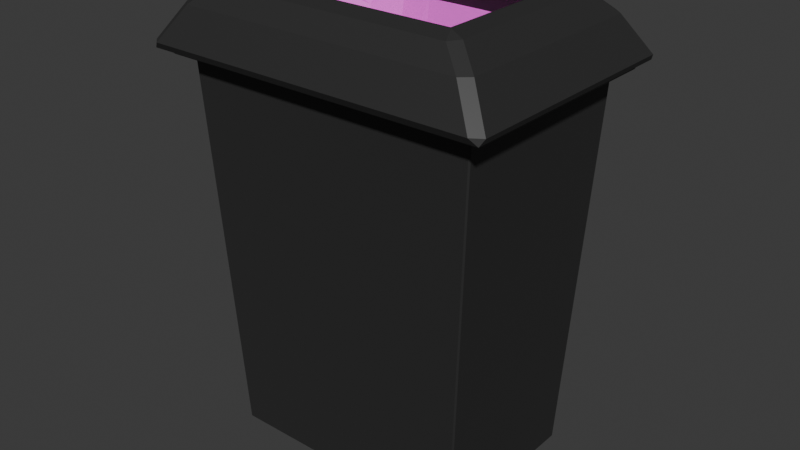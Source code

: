 # Source: trash_can.blend  (saved by Blender 4.1.24; exported with 4.5.12 LTS)
import bpy
from mathutils import Matrix  # noqa: F401  (used for matrix-valued properties, if any)

bpy.ops.wm.read_factory_settings(use_empty=True)
scene = bpy.context.scene
scene.name = 'Scene'

# ---- collections
col_collection = bpy.data.collections.new('Collection'); scene.collection.children.link(col_collection)

# ---- materials (node trees are filled in below, after node groups)
mat_material_002 = bpy.data.materials.new('Material.002')
mat_material_002.use_transparent_shadow = False
mat_material_001 = bpy.data.materials.new('Material.001')
mat_material_001.use_transparent_shadow = False

# ---- material node trees
mat_material_002.use_nodes = True; mat_material_002.node_tree.nodes.clear()
_N = mat_material_002.node_tree.nodes; _L = mat_material_002.node_tree.links
n0 = _N.new('ShaderNodeBsdfPrincipled'); n0.name = 'Principled BSDF'; n0.location = (10, 300)
n0.inputs[0].default_value = (0.02775, 0.02775, 0.02775, 1.0)
n1 = _N.new('ShaderNodeOutputMaterial'); n1.name = 'Material Output'; n1.location = (300, 300)
_L.new(n0.outputs[0], n1.inputs[0])
n1.is_active_output = True
mat_material_001.use_nodes = True; mat_material_001.node_tree.nodes.clear()
_N = mat_material_001.node_tree.nodes; _L = mat_material_001.node_tree.links
n0 = _N.new('ShaderNodeBsdfPrincipled'); n0.name = 'Principled BSDF'; n0.location = (10, 300)
n0.inputs[0].default_value = (1.0, 0.1484, 0.8901, 1.0)
n1 = _N.new('ShaderNodeOutputMaterial'); n1.name = 'Material Output'; n1.location = (300, 300)
_L.new(n0.outputs[0], n1.inputs[0])
n1.is_active_output = True

# ---- world
world_world = bpy.data.worlds.new('World'); scene.world = world_world
world_world.use_nodes = True; world_world.node_tree.nodes.clear()
_N = world_world.node_tree.nodes; _L = world_world.node_tree.links
n0 = _N.new('ShaderNodeOutputWorld'); n0.name = 'World Output'; n0.location = (300, 300)
n1 = _N.new('ShaderNodeBackground'); n1.name = 'Background'; n1.location = (10, 300)
n1.inputs[0].default_value = (0.05088, 0.05088, 0.05088, 1.0)
_L.new(n1.outputs[0], n0.inputs[0])
n0.is_active_output = True
world_world.color = (0.05088, 0.05088, 0.05088)
world_world.use_sun_shadow = False
world_world.sun_shadow_jitter_overblur = 0.0

# ---- meshes
me_plane_001 = bpy.data.meshes.new('Plane.001')
me_plane_001.from_pydata([(-0.17, -0.1133, 0.0), (0.17, -0.1133, 0.0), (-0.17, 0.1133, 0.0), (0.17, 0.1133, 0.0), (-0.1997, -0.1332, 0.5327), (0.1997, -0.1332, 0.5327), (-0.1997, 0.1332, 0.5327), (0.1997, 0.1332, 0.5327), (-0.2167, -0.1445, 0.5327), (0.2167, -0.1445, 0.5327), (-0.2167, 0.1445, 0.5327), (0.2167, 0.1445, 0.5327), (-0.2167, -0.1445, 0.5136), (0.2167, -0.1445, 0.5136), (-0.2167, 0.1445, 0.5136), (0.2167, 0.1445, 0.5136)], [], [(0, 2, 3, 1), (6, 4, 8, 10), (1, 3, 7, 5), (2, 0, 4, 6), (3, 2, 6, 7), (0, 1, 5, 4), (7, 6, 10, 11), (4, 5, 9, 8), (5, 7, 11, 9), (11, 10, 14, 15), (8, 9, 13, 12), (9, 11, 15, 13), (10, 8, 12, 14)])
_uv = me_plane_001.uv_layers.new(name='UVMap')
_uv.uv.foreach_set('vector', [0.0, 0.0, 0.0, 1.0, 1.0, 1.0, 1.0, 0.0, 0.0, 1.0, 0.0, 0.0, 0.0, 0.0, 0.0, 1.0, 1.0, 0.0, 1.0, 1.0, 1.0, 1.0, 1.0, 0.0, 0.0, 1.0, 0.0, 0.0, 0.0, 0.0, 0.0, 1.0, 1.0, 1.0, 0.0, 1.0, 0.0, 1.0, 1.0, 1.0, 0.0, 0.0, 1.0, 0.0, 1.0, 0.0, 0.0, 0.0, 1.0, 1.0, 0.0, 1.0, 0.0, 1.0, 1.0, 1.0, 0.0, 0.0, 1.0, 0.0, 1.0, 0.0, 0.0, 0.0, 1.0, 0.0, 1.0, 1.0, 1.0, 1.0, 1.0, 0.0, 1.0, 1.0, 0.0, 1.0, 0.0, 1.0, 1.0, 1.0, 0.0, 0.0, 1.0, 0.0, 1.0, 0.0, 0.0, 0.0, 1.0, 0.0, 1.0, 1.0, 1.0, 1.0, 1.0, 0.0, 0.0, 1.0, 0.0, 0.0, 0.0, 0.0, 0.0, 1.0])
me_plane_001.materials.append(mat_material_002)
me_plane_001.update()
me_plane_002 = bpy.data.meshes.new('Plane.002')
me_plane_002.from_pydata([(-0.2065, -0.1275, -0.007241), (0.2099, -0.1275, -0.006983), (-0.2065, 0.1275, -0.007241), (0.2099, 0.1275, -0.006983), (-0.2065, 0.1043, -0.007237), (-0.2068, 0.08116, -0.007007), (-0.2072, 0.05797, -0.006576), (-0.2068, 0.03478, -0.007014), (-0.2065, 0.01159, -0.007239), (-0.2065, -0.01159, -0.007239), (-0.2068, -0.03478, -0.007014), (-0.2072, -0.05797, -0.006576), (-0.2068, -0.08116, -0.007007), (-0.2065, -0.1043, -0.007237), (-0.1745, -0.1275, 0.0), (-0.1357, -0.1275, 0.0), (-0.09694, -0.1275, 0.0), (-0.05816, -0.1275, 0.0), (-0.01939, -0.1275, 0.0), (0.01939, -0.1275, 0.0), (0.05816, -0.1275, 0.0), (0.09694, -0.1275, 0.0), (0.1357, -0.1275, 0.0), (0.1745, -0.1275, 0.0), (0.2099, -0.1043, -0.006978), (0.21, -0.08116, -0.006757), (0.2102, -0.05797, -0.006342), (0.21, -0.03478, -0.006764), (0.2099, -0.01159, -0.006981), (0.2099, 0.01159, -0.006981), (0.21, 0.03478, -0.006764), (0.2102, 0.05797, -0.006342), (0.21, 0.08116, -0.006757), (0.2099, 0.1043, -0.006978), (0.1745, 0.1275, 0.0), (0.1357, 0.1275, 0.0001925), (0.09694, 0.1275, 0.00618), (0.05816, 0.1275, -0.002163), (0.01939, 0.1275, 0.0002726), (-0.01939, 0.1275, 0.0002726), (-0.05816, 0.1275, -0.002163), (-0.09781, 0.128, 0.003256), (-0.1357, 0.1275, 0.0001925), (-0.1745, 0.1275, 0.0), (-0.1745, -0.1043, 0.0), (-0.1745, -0.08116, 0.0), (-0.1745, -0.05797, 0.0), (-0.1745, -0.03478, -0.002102), (-0.1745, -0.01159, -0.005739), (-0.1745, 0.01159, -0.005739), (-0.1745, 0.03478, -0.005739), (-0.1745, 0.05797, -0.002102), (-0.1745, 0.08116, 0.0), (-0.1745, 0.1043, 0.0), (-0.1357, -0.1043, 0.0), (-0.1357, -0.08116, -0.01826), (-0.1357, -0.05797, -0.08508), (-0.1357, -0.03478, -0.1521), (-0.1357, -0.01159, -0.1795), (-0.1357, 0.01159, -0.1795), (-0.1357, 0.03478, -0.1795), (-0.1357, 0.05797, -0.1521), (-0.1357, 0.08116, -0.08508), (-0.1357, 0.1043, -0.01826), (-0.09694, -0.1043, -0.01494), (-0.09694, -0.08116, -0.1176), (-0.09694, -0.05797, -0.2633), (-0.09694, -0.03478, -0.3891), (-0.09694, -0.01159, -0.4395), (-0.09694, 0.01159, -0.4395), (-0.09694, 0.03478, -0.4395), (-0.09694, 0.05797, -0.3891), (-0.09694, 0.08116, -0.2633), (-0.09694, 0.1043, -0.1176), (-0.05816, -0.1043, -0.03595), (-0.05816, -0.08116, -0.1729), (-0.05816, -0.05797, -0.3518), (-0.05816, -0.03478, -0.4455), (-0.05816, -0.01159, -0.4413), (-0.05816, 0.01159, -0.4413), (-0.05816, 0.03478, -0.4413), (-0.05816, 0.05797, -0.4455), (-0.05816, 0.08116, -0.3518), (-0.05816, 0.1043, -0.1729), (-0.01939, -0.1043, -0.03595), (-0.01939, -0.08116, -0.1729), (-0.01939, -0.05797, -0.3518), (-0.01939, -0.03478, -0.4455), (-0.01939, -0.01159, -0.4413), (-0.01939, 0.01159, -0.4413), (-0.01939, 0.03478, -0.4413), (-0.01939, 0.05797, -0.4455), (-0.01939, 0.08116, -0.3518), (-0.01939, 0.1043, -0.1729), (0.01939, -0.1043, -0.03595), (0.01939, -0.08116, -0.1729), (0.01939, -0.05797, -0.3518), (0.01939, -0.03478, -0.4455), (0.01939, -0.01159, -0.4413), (0.01939, 0.01159, -0.4413), (0.01939, 0.03478, -0.4413), (0.01939, 0.05797, -0.4455), (0.01939, 0.08116, -0.3518), (0.01939, 0.1043, -0.1729), (0.05816, -0.1043, -0.03595), (0.05816, -0.08116, -0.1729), (0.05816, -0.05797, -0.3518), (0.05816, -0.03478, -0.4455), (0.05816, -0.01159, -0.4413), (0.05816, 0.01159, -0.4413), (0.05816, 0.03478, -0.4413), (0.05816, 0.05797, -0.4455), (0.05816, 0.08116, -0.3518), (0.05816, 0.1043, -0.1729), (0.09694, -0.1043, -0.01494), (0.09694, -0.08116, -0.1176), (0.09694, -0.05797, -0.2633), (0.09694, -0.03478, -0.3891), (0.09694, -0.01159, -0.4395), (0.09694, 0.01159, -0.4395), (0.09694, 0.03478, -0.4395), (0.09694, 0.05797, -0.3891), (0.09694, 0.08116, -0.2633), (0.09694, 0.1043, -0.1176), (0.1357, -0.1043, 0.0), (0.1357, -0.08116, -0.01826), (0.1357, -0.05797, -0.08508), (0.1357, -0.03478, -0.1521), (0.1357, -0.01159, -0.1795), (0.1357, 0.01159, -0.1795), (0.1357, 0.03478, -0.1795), (0.1357, 0.05797, -0.1521), (0.1357, 0.08116, -0.08508), (0.1357, 0.1043, -0.01826), (0.1745, -0.1043, 0.0), (0.1745, -0.08116, 0.0), (0.1745, -0.05797, 0.0), (0.1745, -0.03478, -0.002102), (0.1745, -0.01159, -0.005739), (0.1745, 0.01159, -0.005739), (0.1745, 0.03478, -0.005739), (0.1745, 0.05797, -0.002102), (0.1745, 0.08116, 0.0), (0.1745, 0.1043, 0.0), (-0.2248, -0.156, -0.02108), (0.2229, -0.1585, -0.02029), (-0.2261, 0.156, -0.02108), (0.2237, 0.1587, -0.02029), (-0.2307, 0.1303, -0.02108), (-0.2307, 0.1013, -0.02108), (-0.2307, 0.07239, -0.02108), (-0.2307, 0.04343, -0.02108), (-0.2307, 0.01448, -0.02108), (-0.2307, -0.01448, -0.02108), (-0.2307, -0.04343, -0.02108), (-0.2307, -0.07239, -0.02108), (-0.2307, -0.1013, -0.02108), (-0.2307, -0.1303, -0.02108), (-0.2095, -0.1592, -0.008007), (-0.1695, -0.1581, -0.007757), (-0.121, -0.1581, -0.007757), (-0.07263, -0.1581, -0.007757), (-0.02421, -0.1581, -0.007757), (0.02421, -0.1581, -0.007757), (0.07263, -0.1581, -0.007757), (0.121, -0.1581, -0.007757), (0.1695, -0.1581, -0.007757), (0.2085, -0.1553, -0.007686), (0.2239, -0.1303, -0.02029), (0.2239, -0.1013, -0.02029), (0.2239, -0.07239, -0.02029), (0.2239, -0.04343, -0.02029), (0.2239, -0.01448, -0.02029), (0.2239, 0.01448, -0.02029), (0.2239, 0.04343, -0.02029), (0.2239, 0.07239, -0.02029), (0.2239, 0.1013, -0.02029), (0.2239, 0.1303, -0.02029), (0.2124, 0.1566, -0.007686), (0.1695, 0.1547, 0.0009817), (0.121, 0.1533, -0.00167), (0.07263, 0.1592, -0.005152), (0.02421, 0.1592, -0.005152), (-0.02421, 0.1592, -0.005152), (-0.07263, 0.1592, -0.005152), (-0.1228, 0.1517, -0.005007), (-0.1688, 0.1553, 0.0009817), (-0.2095, 0.1592, -0.008007)], [], [(143, 33, 3, 34), (4, 53, 43, 2), (53, 63, 42, 43), (63, 73, 41, 42), (73, 83, 40, 41), (83, 93, 39, 40), (93, 103, 38, 39), (103, 113, 37, 38), (113, 123, 36, 37), (123, 133, 35, 36), (133, 143, 34, 35), (0, 14, 44, 13), (13, 44, 45, 12), (12, 45, 46, 11), (11, 46, 47, 10), (10, 47, 48, 9), (9, 48, 49, 8), (8, 49, 50, 7), (7, 50, 51, 6), (6, 51, 52, 5), (5, 52, 53, 4), (14, 15, 54, 44), (44, 54, 55, 45), (45, 55, 56, 46), (46, 56, 57, 47), (47, 57, 58, 48), (48, 58, 59, 49), (49, 59, 60, 50), (50, 60, 61, 51), (51, 61, 62, 52), (52, 62, 63, 53), (15, 16, 64, 54), (54, 64, 65, 55), (55, 65, 66, 56), (56, 66, 67, 57), (57, 67, 68, 58), (58, 68, 69, 59), (59, 69, 70, 60), (60, 70, 71, 61), (61, 71, 72, 62), (62, 72, 73, 63), (16, 17, 74, 64), (64, 74, 75, 65), (65, 75, 76, 66), (66, 76, 77, 67), (67, 77, 78, 68), (68, 78, 79, 69), (69, 79, 80, 70), (70, 80, 81, 71), (71, 81, 82, 72), (72, 82, 83, 73), (17, 18, 84, 74), (74, 84, 85, 75), (75, 85, 86, 76), (76, 86, 87, 77), (77, 87, 88, 78), (78, 88, 89, 79), (79, 89, 90, 80), (80, 90, 91, 81), (81, 91, 92, 82), (82, 92, 93, 83), (18, 19, 94, 84), (84, 94, 95, 85), (85, 95, 96, 86), (86, 96, 97, 87), (87, 97, 98, 88), (88, 98, 99, 89), (89, 99, 100, 90), (90, 100, 101, 91), (91, 101, 102, 92), (92, 102, 103, 93), (19, 20, 104, 94), (94, 104, 105, 95), (95, 105, 106, 96), (96, 106, 107, 97), (97, 107, 108, 98), (98, 108, 109, 99), (99, 109, 110, 100), (100, 110, 111, 101), (101, 111, 112, 102), (102, 112, 113, 103), (20, 21, 114, 104), (104, 114, 115, 105), (105, 115, 116, 106), (106, 116, 117, 107), (107, 117, 118, 108), (108, 118, 119, 109), (109, 119, 120, 110), (110, 120, 121, 111), (111, 121, 122, 112), (112, 122, 123, 113), (21, 22, 124, 114), (114, 124, 125, 115), (115, 125, 126, 116), (116, 126, 127, 117), (117, 127, 128, 118), (118, 128, 129, 119), (119, 129, 130, 120), (120, 130, 131, 121), (121, 131, 132, 122), (122, 132, 133, 123), (22, 23, 134, 124), (124, 134, 135, 125), (125, 135, 136, 126), (126, 136, 137, 127), (127, 137, 138, 128), (128, 138, 139, 129), (129, 139, 140, 130), (130, 140, 141, 131), (131, 141, 142, 132), (132, 142, 143, 133), (23, 1, 24, 134), (134, 24, 25, 135), (135, 25, 26, 136), (136, 26, 27, 137), (137, 27, 28, 138), (138, 28, 29, 139), (139, 29, 30, 140), (140, 30, 31, 141), (141, 31, 32, 142), (142, 32, 33, 143), (16, 15, 159, 160), (43, 42, 186, 187), (2, 43, 187, 146), (30, 29, 173, 174), (17, 16, 160, 161), (4, 2, 146, 148), (31, 30, 174, 175), (18, 17, 161, 162), (5, 4, 148, 149), (32, 31, 175, 176), (19, 18, 162, 163), (6, 5, 149, 150), (33, 32, 176, 177), (20, 19, 163, 164), (7, 6, 150, 151), (34, 3, 147, 178), (21, 20, 164, 165), (8, 7, 151, 152), (35, 34, 178, 179), (22, 21, 165, 166), (9, 8, 152, 153), (36, 35, 179, 180), (23, 22, 166, 167), (10, 9, 153, 154), (37, 36, 180, 181), (24, 1, 145, 168), (11, 10, 154, 155), (38, 37, 181, 182), (25, 24, 168, 169), (12, 11, 155, 156), (39, 38, 182, 183), (26, 25, 169, 170), (13, 12, 156, 157), (40, 39, 183, 184), (0, 13, 157, 144), (27, 26, 170, 171), (14, 0, 144, 158), (41, 40, 184, 185), (1, 23, 167, 145), (28, 27, 171, 172), (15, 14, 158, 159), (42, 41, 185, 186), (3, 33, 177, 147), (29, 28, 172, 173)])
_uv = me_plane_002.uv_layers.new(name='UVMap')
_uv.uv.foreach_set('vector', [0.9091, 0.9091, 1.0, 0.9091, 1.0, 1.0, 0.9091, 1.0, 0.0, 0.9091, 0.09091, 0.9091, 0.09091, 1.0, 0.0, 1.0, 0.09091, 0.9091, 0.1818, 0.9091, 0.1818, 1.0, 0.09091, 1.0, 0.1818, 0.9091, 0.2727, 0.9091, 0.2727, 1.0, 0.1818, 1.0, 0.2727, 0.9091, 0.3636, 0.9091, 0.3636, 1.0, 0.2727, 1.0, 0.3636, 0.9091, 0.4545, 0.9091, 0.4545, 1.0, 0.3636, 1.0, 0.4545, 0.9091, 0.5455, 0.9091, 0.5455, 1.0, 0.4545, 1.0, 0.5455, 0.9091, 0.6364, 0.9091, 0.6364, 1.0, 0.5455, 1.0, 0.6364, 0.9091, 0.7273, 0.9091, 0.7273, 1.0, 0.6364, 1.0, 0.7273, 0.9091, 0.8182, 0.9091, 0.8182, 1.0, 0.7273, 1.0, 0.8182, 0.9091, 0.9091, 0.9091, 0.9091, 1.0, 0.8182, 1.0, 0.0, 0.0, 0.09091, 0.0, 0.09091, 0.09091, 0.0, 0.09091, 0.0, 0.09091, 0.09091, 0.09091, 0.09091, 0.1818, 0.0, 0.1818, 0.0, 0.1818, 0.09091, 0.1818, 0.09091, 0.2727, 0.0, 0.2727, 0.0, 0.2727, 0.09091, 0.2727, 0.09091, 0.3636, 0.0, 0.3636, 0.0, 0.3636, 0.09091, 0.3636, 0.09091, 0.4545, 0.0, 0.4545, 0.0, 0.4545, 0.09091, 0.4545, 0.09091, 0.5455, 0.0, 0.5455, 0.0, 0.5455, 0.09091, 0.5455, 0.09091, 0.6364, 0.0, 0.6364, 0.0, 0.6364, 0.09091, 0.6364, 0.09091, 0.7273, 0.0, 0.7273, 0.0, 0.7273, 0.09091, 0.7273, 0.09091, 0.8182, 0.0, 0.8182, 0.0, 0.8182, 0.09091, 0.8182, 0.09091, 0.9091, 0.0, 0.9091, 0.09091, 0.0, 0.1818, 0.0, 0.1818, 0.09091, 0.09091, 0.09091, 0.09091, 0.09091, 0.1818, 0.09091, 0.1818, 0.1818, 0.09091, 0.1818, 0.09091, 0.1818, 0.1818, 0.1818, 0.1818, 0.2727, 0.09091, 0.2727, 0.09091, 0.2727, 0.1818, 0.2727, 0.1818, 0.3636, 0.09091, 0.3636, 0.09091, 0.3636, 0.1818, 0.3636, 0.1818, 0.4545, 0.09091, 0.4545, 0.09091, 0.4545, 0.1818, 0.4545, 0.1818, 0.5455, 0.09091, 0.5455, 0.09091, 0.5455, 0.1818, 0.5455, 0.1818, 0.6364, 0.09091, 0.6364, 0.09091, 0.6364, 0.1818, 0.6364, 0.1818, 0.7273, 0.09091, 0.7273, 0.09091, 0.7273, 0.1818, 0.7273, 0.1818, 0.8182, 0.09091, 0.8182, 0.09091, 0.8182, 0.1818, 0.8182, 0.1818, 0.9091, 0.09091, 0.9091, 0.1818, 0.0, 0.2727, 0.0, 0.2727, 0.09091, 0.1818, 0.09091, 0.1818, 0.09091, 0.2727, 0.09091, 0.2727, 0.1818, 0.1818, 0.1818, 0.1818, 0.1818, 0.2727, 0.1818, 0.2727, 0.2727, 0.1818, 0.2727, 0.1818, 0.2727, 0.2727, 0.2727, 0.2727, 0.3636, 0.1818, 0.3636, 0.1818, 0.3636, 0.2727, 0.3636, 0.2727, 0.4545, 0.1818, 0.4545, 0.1818, 0.4545, 0.2727, 0.4545, 0.2727, 0.5455, 0.1818, 0.5455, 0.1818, 0.5455, 0.2727, 0.5455, 0.2727, 0.6364, 0.1818, 0.6364, 0.1818, 0.6364, 0.2727, 0.6364, 0.2727, 0.7273, 0.1818, 0.7273, 0.1818, 0.7273, 0.2727, 0.7273, 0.2727, 0.8182, 0.1818, 0.8182, 0.1818, 0.8182, 0.2727, 0.8182, 0.2727, 0.9091, 0.1818, 0.9091, 0.2727, 0.0, 0.3636, 0.0, 0.3636, 0.09091, 0.2727, 0.09091, 0.2727, 0.09091, 0.3636, 0.09091, 0.3636, 0.1818, 0.2727, 0.1818, 0.2727, 0.1818, 0.3636, 0.1818, 0.3636, 0.2727, 0.2727, 0.2727, 0.2727, 0.2727, 0.3636, 0.2727, 0.3636, 0.3636, 0.2727, 0.3636, 0.2727, 0.3636, 0.3636, 0.3636, 0.3636, 0.4545, 0.2727, 0.4545, 0.2727, 0.4545, 0.3636, 0.4545, 0.3636, 0.5455, 0.2727, 0.5455, 0.2727, 0.5455, 0.3636, 0.5455, 0.3636, 0.6364, 0.2727, 0.6364, 0.2727, 0.6364, 0.3636, 0.6364, 0.3636, 0.7273, 0.2727, 0.7273, 0.2727, 0.7273, 0.3636, 0.7273, 0.3636, 0.8182, 0.2727, 0.8182, 0.2727, 0.8182, 0.3636, 0.8182, 0.3636, 0.9091, 0.2727, 0.9091, 0.3636, 0.0, 0.4545, 0.0, 0.4545, 0.09091, 0.3636, 0.09091, 0.3636, 0.09091, 0.4545, 0.09091, 0.4545, 0.1818, 0.3636, 0.1818, 0.3636, 0.1818, 0.4545, 0.1818, 0.4545, 0.2727, 0.3636, 0.2727, 0.3636, 0.2727, 0.4545, 0.2727, 0.4545, 0.3636, 0.3636, 0.3636, 0.3636, 0.3636, 0.4545, 0.3636, 0.4545, 0.4545, 0.3636, 0.4545, 0.3636, 0.4545, 0.4545, 0.4545, 0.4545, 0.5455, 0.3636, 0.5455, 0.3636, 0.5455, 0.4545, 0.5455, 0.4545, 0.6364, 0.3636, 0.6364, 0.3636, 0.6364, 0.4545, 0.6364, 0.4545, 0.7273, 0.3636, 0.7273, 0.3636, 0.7273, 0.4545, 0.7273, 0.4545, 0.8182, 0.3636, 0.8182, 0.3636, 0.8182, 0.4545, 0.8182, 0.4545, 0.9091, 0.3636, 0.9091, 0.4545, 0.0, 0.5455, 0.0, 0.5455, 0.09091, 0.4545, 0.09091, 0.4545, 0.09091, 0.5455, 0.09091, 0.5455, 0.1818, 0.4545, 0.1818, 0.4545, 0.1818, 0.5455, 0.1818, 0.5455, 0.2727, 0.4545, 0.2727, 0.4545, 0.2727, 0.5455, 0.2727, 0.5455, 0.3636, 0.4545, 0.3636, 0.4545, 0.3636, 0.5455, 0.3636, 0.5455, 0.4545, 0.4545, 0.4545, 0.4545, 0.4545, 0.5455, 0.4545, 0.5455, 0.5455, 0.4545, 0.5455, 0.4545, 0.5455, 0.5455, 0.5455, 0.5455, 0.6364, 0.4545, 0.6364, 0.4545, 0.6364, 0.5455, 0.6364, 0.5455, 0.7273, 0.4545, 0.7273, 0.4545, 0.7273, 0.5455, 0.7273, 0.5455, 0.8182, 0.4545, 0.8182, 0.4545, 0.8182, 0.5455, 0.8182, 0.5455, 0.9091, 0.4545, 0.9091, 0.5455, 0.0, 0.6364, 0.0, 0.6364, 0.09091, 0.5455, 0.09091, 0.5455, 0.09091, 0.6364, 0.09091, 0.6364, 0.1818, 0.5455, 0.1818, 0.5455, 0.1818, 0.6364, 0.1818, 0.6364, 0.2727, 0.5455, 0.2727, 0.5455, 0.2727, 0.6364, 0.2727, 0.6364, 0.3636, 0.5455, 0.3636, 0.5455, 0.3636, 0.6364, 0.3636, 0.6364, 0.4545, 0.5455, 0.4545, 0.5455, 0.4545, 0.6364, 0.4545, 0.6364, 0.5455, 0.5455, 0.5455, 0.5455, 0.5455, 0.6364, 0.5455, 0.6364, 0.6364, 0.5455, 0.6364, 0.5455, 0.6364, 0.6364, 0.6364, 0.6364, 0.7273, 0.5455, 0.7273, 0.5455, 0.7273, 0.6364, 0.7273, 0.6364, 0.8182, 0.5455, 0.8182, 0.5455, 0.8182, 0.6364, 0.8182, 0.6364, 0.9091, 0.5455, 0.9091, 0.6364, 0.0, 0.7273, 0.0, 0.7273, 0.09091, 0.6364, 0.09091, 0.6364, 0.09091, 0.7273, 0.09091, 0.7273, 0.1818, 0.6364, 0.1818, 0.6364, 0.1818, 0.7273, 0.1818, 0.7273, 0.2727, 0.6364, 0.2727, 0.6364, 0.2727, 0.7273, 0.2727, 0.7273, 0.3636, 0.6364, 0.3636, 0.6364, 0.3636, 0.7273, 0.3636, 0.7273, 0.4545, 0.6364, 0.4545, 0.6364, 0.4545, 0.7273, 0.4545, 0.7273, 0.5455, 0.6364, 0.5455, 0.6364, 0.5455, 0.7273, 0.5455, 0.7273, 0.6364, 0.6364, 0.6364, 0.6364, 0.6364, 0.7273, 0.6364, 0.7273, 0.7273, 0.6364, 0.7273, 0.6364, 0.7273, 0.7273, 0.7273, 0.7273, 0.8182, 0.6364, 0.8182, 0.6364, 0.8182, 0.7273, 0.8182, 0.7273, 0.9091, 0.6364, 0.9091, 0.7273, 0.0, 0.8182, 0.0, 0.8182, 0.09091, 0.7273, 0.09091, 0.7273, 0.09091, 0.8182, 0.09091, 0.8182, 0.1818, 0.7273, 0.1818, 0.7273, 0.1818, 0.8182, 0.1818, 0.8182, 0.2727, 0.7273, 0.2727, 0.7273, 0.2727, 0.8182, 0.2727, 0.8182, 0.3636, 0.7273, 0.3636, 0.7273, 0.3636, 0.8182, 0.3636, 0.8182, 0.4545, 0.7273, 0.4545, 0.7273, 0.4545, 0.8182, 0.4545, 0.8182, 0.5455, 0.7273, 0.5455, 0.7273, 0.5455, 0.8182, 0.5455, 0.8182, 0.6364, 0.7273, 0.6364, 0.7273, 0.6364, 0.8182, 0.6364, 0.8182, 0.7273, 0.7273, 0.7273, 0.7273, 0.7273, 0.8182, 0.7273, 0.8182, 0.8182, 0.7273, 0.8182, 0.7273, 0.8182, 0.8182, 0.8182, 0.8182, 0.9091, 0.7273, 0.9091, 0.8182, 0.0, 0.9091, 0.0, 0.9091, 0.09091, 0.8182, 0.09091, 0.8182, 0.09091, 0.9091, 0.09091, 0.9091, 0.1818, 0.8182, 0.1818, 0.8182, 0.1818, 0.9091, 0.1818, 0.9091, 0.2727, 0.8182, 0.2727, 0.8182, 0.2727, 0.9091, 0.2727, 0.9091, 0.3636, 0.8182, 0.3636, 0.8182, 0.3636, 0.9091, 0.3636, 0.9091, 0.4545, 0.8182, 0.4545, 0.8182, 0.4545, 0.9091, 0.4545, 0.9091, 0.5455, 0.8182, 0.5455, 0.8182, 0.5455, 0.9091, 0.5455, 0.9091, 0.6364, 0.8182, 0.6364, 0.8182, 0.6364, 0.9091, 0.6364, 0.9091, 0.7273, 0.8182, 0.7273, 0.8182, 0.7273, 0.9091, 0.7273, 0.9091, 0.8182, 0.8182, 0.8182, 0.8182, 0.8182, 0.9091, 0.8182, 0.9091, 0.9091, 0.8182, 0.9091, 0.9091, 0.0, 1.0, 0.0, 1.0, 0.09091, 0.9091, 0.09091, 0.9091, 0.09091, 1.0, 0.09091, 1.0, 0.1818, 0.9091, 0.1818, 0.9091, 0.1818, 1.0, 0.1818, 1.0, 0.2727, 0.9091, 0.2727, 0.9091, 0.2727, 1.0, 0.2727, 1.0, 0.3636, 0.9091, 0.3636, 0.9091, 0.3636, 1.0, 0.3636, 1.0, 0.4545, 0.9091, 0.4545, 0.9091, 0.4545, 1.0, 0.4545, 1.0, 0.5455, 0.9091, 0.5455, 0.9091, 0.5455, 1.0, 0.5455, 1.0, 0.6364, 0.9091, 0.6364, 0.9091, 0.6364, 1.0, 0.6364, 1.0, 0.7273, 0.9091, 0.7273, 0.9091, 0.7273, 1.0, 0.7273, 1.0, 0.8182, 0.9091, 0.8182, 0.9091, 0.8182, 1.0, 0.8182, 1.0, 0.9091, 0.9091, 0.9091, 0.2727, 0.0, 0.1818, 0.0, 0.1818, 0.0, 0.2727, 0.0, 0.09091, 1.0, 0.1818, 1.0, 0.1818, 1.0, 0.09091, 1.0, 0.0, 1.0, 0.09091, 1.0, 0.09091, 1.0, 0.0, 1.0, 1.0, 0.6364, 1.0, 0.5455, 1.0, 0.5455, 1.0, 0.6364, 0.3636, 0.0, 0.2727, 0.0, 0.2727, 0.0, 0.3636, 0.0, 0.0, 0.9091, 0.0, 1.0, 0.0, 1.0, 0.0, 0.9091, 1.0, 0.7273, 1.0, 0.6364, 1.0, 0.6364, 1.0, 0.7273, 0.4545, 0.0, 0.3636, 0.0, 0.3636, 0.0, 0.4545, 0.0, 0.0, 0.8182, 0.0, 0.9091, 0.0, 0.9091, 0.0, 0.8182, 1.0, 0.8182, 1.0, 0.7273, 1.0, 0.7273, 1.0, 0.8182, 0.5455, 0.0, 0.4545, 0.0, 0.4545, 0.0, 0.5455, 0.0, 0.0, 0.7273, 0.0, 0.8182, 0.0, 0.8182, 0.0, 0.7273, 1.0, 0.9091, 1.0, 0.8182, 1.0, 0.8182, 1.0, 0.9091, 0.6364, 0.0, 0.5455, 0.0, 0.5455, 0.0, 0.6364, 0.0, 0.0, 0.6364, 0.0, 0.7273, 0.0, 0.7273, 0.0, 0.6364, 0.9091, 1.0, 1.0, 1.0, 1.0, 1.0, 0.9091, 1.0, 0.7273, 0.0, 0.6364, 0.0, 0.6364, 0.0, 0.7273, 0.0, 0.0, 0.5455, 0.0, 0.6364, 0.0, 0.6364, 0.0, 0.5455, 0.8182, 1.0, 0.9091, 1.0, 0.9091, 1.0, 0.8182, 1.0, 0.8182, 0.0, 0.7273, 0.0, 0.7273, 0.0, 0.8182, 0.0, 0.0, 0.4545, 0.0, 0.5455, 0.0, 0.5455, 0.0, 0.4545, 0.7273, 1.0, 0.8182, 1.0, 0.8182, 1.0, 0.7273, 1.0, 0.9091, 0.0, 0.8182, 0.0, 0.8182, 0.0, 0.9091, 0.0, 0.0, 0.3636, 0.0, 0.4545, 0.0, 0.4545, 0.0, 0.3636, 0.6364, 1.0, 0.7273, 1.0, 0.7273, 1.0, 0.6364, 1.0, 1.0, 0.09091, 1.0, 0.0, 1.0, 0.0, 1.0, 0.09091, 0.0, 0.2727, 0.0, 0.3636, 0.0, 0.3636, 0.0, 0.2727, 0.5455, 1.0, 0.6364, 1.0, 0.6364, 1.0, 0.5455, 1.0, 1.0, 0.1818, 1.0, 0.09091, 1.0, 0.09091, 1.0, 0.1818, 0.0, 0.1818, 0.0, 0.2727, 0.0, 0.2727, 0.0, 0.1818, 0.4545, 1.0, 0.5455, 1.0, 0.5455, 1.0, 0.4545, 1.0, 1.0, 0.2727, 1.0, 0.1818, 1.0, 0.1818, 1.0, 0.2727, 0.0, 0.09091, 0.0, 0.1818, 0.0, 0.1818, 0.0, 0.09091, 0.3636, 1.0, 0.4545, 1.0, 0.4545, 1.0, 0.3636, 1.0, 0.0, 0.0, 0.0, 0.09091, 0.0, 0.09091, 0.0, 0.0, 1.0, 0.3636, 1.0, 0.2727, 1.0, 0.2727, 1.0, 0.3636, 0.09091, 0.0, 0.0, 0.0, 0.0, 0.0, 0.09091, 0.0, 0.2727, 1.0, 0.3636, 1.0, 0.3636, 1.0, 0.2727, 1.0, 1.0, 0.0, 0.9091, 0.0, 0.9091, 0.0, 1.0, 0.0, 1.0, 0.4545, 1.0, 0.3636, 1.0, 0.3636, 1.0, 0.4545, 0.1818, 0.0, 0.09091, 0.0, 0.09091, 0.0, 0.1818, 0.0, 0.1818, 1.0, 0.2727, 1.0, 0.2727, 1.0, 0.1818, 1.0, 1.0, 1.0, 1.0, 0.9091, 1.0, 0.9091, 1.0, 1.0, 1.0, 0.5455, 1.0, 0.4545, 1.0, 0.4545, 1.0, 0.5455])
me_plane_002.materials.append(mat_material_001)
me_plane_002.update()
me_cube_001 = bpy.data.meshes.new('Cube.001')
me_cube_001.from_pydata([(-0.207, -0.1405, -0.04257), (-0.1416, -0.09604, 0.04257), (-0.207, 0.1405, -0.04257), (-0.1416, 0.09604, 0.04257), (0.207, -0.1405, -0.04257), (0.1416, -0.09604, 0.04257), (0.207, 0.1405, -0.04257), (0.1416, 0.09604, 0.04257), (-0.2397, 0.1731, -0.04257), (-0.2397, -0.1731, -0.04257), (-0.1639, -0.1184, 0.04257), (-0.1639, 0.1184, 0.04257), (0.2397, 0.1731, -0.04257), (0.1639, 0.1184, 0.04257), (0.2397, -0.1731, -0.04257), (0.1639, -0.1184, 0.04257), (-0.2018, -0.1457, 0.01154), (-0.2018, 0.1457, 0.01154), (0.2018, 0.1457, 0.01154), (0.2018, -0.1457, 0.01154)], [], [(16, 10, 11, 17), (17, 11, 13, 18), (18, 13, 15, 19), (19, 15, 10, 16), (5, 7, 6, 4), (1, 5, 4, 0), (2, 0, 9, 8), (1, 3, 11, 10), (6, 2, 8, 12), (3, 7, 13, 11), (4, 6, 12, 14), (7, 5, 15, 13), (0, 4, 14, 9), (5, 1, 10, 15), (7, 3, 2, 6), (3, 1, 0, 2), (14, 19, 16, 9), (12, 18, 19, 14), (8, 17, 18, 12), (9, 16, 17, 8)])
_uv = me_cube_001.uv_layers.new(name='UVMap')
_uv.uv.foreach_set('vector', [0.5, 0.0, 0.625, 0.0, 0.625, 0.25, 0.5, 0.25, 0.5, 0.25, 0.625, 0.25, 0.625, 0.5, 0.5, 0.5, 0.5, 0.5, 0.625, 0.5, 0.625, 0.75, 0.5, 0.75, 0.5, 0.75, 0.625, 0.75, 0.625, 1.0, 0.5, 1.0, 0.642, 0.7264, 0.642, 0.5236, 0.358, 0.5236, 0.358, 0.7264, 0.858, 0.7264, 0.642, 0.7264, 0.358, 0.7264, 0.142, 0.7264, 0.142, 0.5236, 0.142, 0.7264, 0.125, 0.75, 0.125, 0.5, 0.858, 0.7264, 0.858, 0.5236, 0.875, 0.5, 0.875, 0.75, 0.358, 0.5236, 0.142, 0.5236, 0.125, 0.5, 0.375, 0.5, 0.858, 0.5236, 0.642, 0.5236, 0.625, 0.5, 0.875, 0.5, 0.358, 0.7264, 0.358, 0.5236, 0.375, 0.5, 0.375, 0.75, 0.642, 0.5236, 0.642, 0.7264, 0.625, 0.75, 0.625, 0.5, 0.142, 0.7264, 0.358, 0.7264, 0.375, 0.75, 0.125, 0.75, 0.642, 0.7264, 0.858, 0.7264, 0.875, 0.75, 0.625, 0.75, 0.642, 0.5236, 0.858, 0.5236, 0.142, 0.5236, 0.358, 0.5236, 0.858, 0.5236, 0.858, 0.7264, 0.142, 0.7264, 0.142, 0.5236, 0.375, 0.75, 0.5, 0.75, 0.5, 1.0, 0.375, 1.0, 0.375, 0.5, 0.5, 0.5, 0.5, 0.75, 0.375, 0.75, 0.375, 0.25, 0.5, 0.25, 0.5, 0.5, 0.375, 0.5, 0.375, 0.0, 0.5, 0.0, 0.5, 0.25, 0.375, 0.25])
me_cube_001.materials.append(mat_material_002)
me_cube_001.update()
me_plane_003 = bpy.data.meshes.new('Plane.003')
me_plane_003.from_pydata([(-0.1997, -0.03868, 0.003283), (0.1937, -0.03605, 0.0006751), (-0.2059, -0.01519, 0.002706), (0.1866, -0.01287, -5.376e-05), (-0.2058, -0.02021, 0.002674), (-0.2054, -0.02519, 0.002401), (-0.2047, -0.03024, 0.001898), (-0.2039, -0.03445, 0.001408), (-0.2031, -0.03695, 0.001246), (-0.2025, -0.03809, 0.001389), (-0.2019, -0.03832, 0.001747), (-0.2014, -0.03807, 0.002218), (-0.2009, -0.03775, 0.002698), (-0.2003, -0.03782, 0.003086), (-0.1603, -0.034, 0.000708), (-0.1252, -0.0323, 0.001088), (-0.0889, -0.03179, 0.0003403), (-0.05308, -0.03157, 0.0), (-0.01769, -0.03157, 0.0), (0.01769, -0.03157, 0.0), (0.05308, -0.03157, 0.0), (0.08847, -0.03157, 0.0), (0.1239, -0.03158, -4.931e-07), (0.1588, -0.03448, 0.0002242), (0.1935, -0.03153, 0.0008386), (0.1931, -0.02808, 0.0008986), (0.1924, -0.02578, 0.0008643), (0.1917, -0.02434, 0.0007694), (0.1908, -0.02345, 0.0006378), (0.1899, -0.02282, 0.0004885), (0.189, -0.02216, 0.0003374), (0.1881, -0.02117, 0.000199), (0.1874, -0.01955, 8.483e-05), (0.1868, -0.01694, 1.646e-06), (0.1549, 0.002352, -0.0008416), (0.122, 0.01652, -0.0008875), (0.08797, 0.0277, -0.0002172), (0.05021, 0.03501, 0.002367), (0.00925, 0.04452, 0.007406), (-0.02112, 0.04226, 0.003864), (-0.05332, 0.03466, 0.0006386), (-0.08793, 0.02537, -0.0007784), (-0.1232, 0.01007, -0.001794), (-0.1614, -0.0005608, -0.001803), (-0.1607, -0.03054, 0.0007087), (-0.161, -0.02794, 0.0005952), (-0.1614, -0.02578, 0.0004202), (-0.1617, -0.02378, 0.0002185), (-0.162, -0.02166, 1.105e-05), (-0.1623, -0.01928, -0.0002142), (-0.1624, -0.0165, -0.0004678), (-0.1623, -0.01315, -0.000759), (-0.162, -0.00936, -0.001091), (-0.1617, -0.005236, -0.001445), (-0.1256, -0.02711, 0.001334), (-0.1257, -0.02269, 0.001376), (-0.1257, -0.01897, 0.00122), (-0.1255, -0.01571, 0.0009258), (-0.1252, -0.0127, 0.0005413), (-0.1249, -0.009785, 0.0001064), (-0.1245, -0.006781, -0.0003442), (-0.1242, -0.003506, -0.000782), (-0.1238, 0.0002377, -0.001184), (-0.1235, 0.004676, -0.001528), (-0.0891, -0.02615, 0.0005035), (-0.08929, -0.02051, 0.0006576), (-0.08945, -0.01486, 0.0007824), (-0.08948, -0.00955, 0.0007889), (-0.08939, -0.00462, 0.0006678), (-0.0892, 9.554e-05, 0.0004591), (-0.08896, 0.004753, 0.0001994), (-0.08868, 0.009499, -7.947e-05), (-0.08841, 0.01446, -0.0003503), (-0.08815, 0.01973, -0.00059), (-0.05308, -0.02583, 0.0), (-0.05308, -0.02009, 0.0), (-0.05309, -0.01423, 2.476e-05), (-0.05312, -0.008151, 9.48e-05), (-0.05316, -0.00193, 0.0001943), (-0.0532, 0.004359, 0.0003078), (-0.05324, 0.01065, 0.0004208), (-0.05328, 0.01687, 0.00052), (-0.05331, 0.02297, 0.0005944), (-0.05332, 0.0289, 0.0006355), (-0.0177, -0.02574, 1.782e-05), (-0.01773, -0.01957, 0.0001066), (-0.01779, -0.01311, 0.0002592), (-0.01805, -0.00619, 0.0006085), (-0.01852, 0.001146, 0.001158), (-0.01911, 0.008685, 0.001816), (-0.01973, 0.0162, 0.002492), (-0.02031, 0.02348, 0.003099), (-0.02076, 0.03033, 0.003565), (-0.02105, 0.03661, 0.00383), (0.01768, -0.02581, 1.207e-05), (0.01736, -0.01968, 0.000278), (0.01668, -0.01309, 0.000844), (0.01571, -0.005875, 0.001691), (0.01455, 0.001831, 0.002737), (0.0133, 0.009775, 0.003879), (0.01207, 0.01768, 0.005006), (0.01095, 0.02529, 0.006012), (0.01004, 0.03238, 0.006799), (0.009447, 0.03881, 0.007286), (0.05308, -0.02583, 0.0), (0.05308, -0.02009, 0.0), (0.05308, -0.01434, 4.408e-06), (0.0529, -0.008384, 0.0001549), (0.05252, -0.002188, 0.0004686), (0.05202, 0.004148, 0.0008781), (0.05148, 0.01053, 0.001319), (0.05098, 0.01687, 0.001734), (0.05057, 0.0231, 0.002071), (0.05031, 0.02916, 0.002291), (0.08847, -0.02583, 0.0), (0.08847, -0.02009, 0.0), (0.08847, -0.01436, -4.045e-07), (0.08844, -0.008863, -1.421e-05), (0.08837, -0.003636, -4.3e-05), (0.08829, 0.001435, -8.058e-05), (0.08819, 0.006453, -0.0001211), (0.0881, 0.01152, -0.0001591), (0.08803, 0.0167, -0.0001901), (0.08799, 0.02209, -0.0002102), (0.1238, -0.02611, -1.881e-05), (0.1237, -0.0213, -7.607e-05), (0.1235, -0.01705, -0.0001657), (0.1233, -0.01315, -0.0002754), (0.1231, -0.009454, -0.0003957), (0.1228, -0.005808, -0.0005185), (0.1225, -0.002081, -0.000636), (0.1223, 0.001863, -0.0007405), (0.1221, 0.006169, -0.0008237), (0.122, 0.011, -0.0008761), (0.1585, -0.03042, 0.0002327), (0.1583, -0.02655, 0.0002126), (0.158, -0.02276, 0.0001694), (0.1577, -0.0195, 8.212e-05), (0.1572, -0.01676, -4.11e-05), (0.1567, -0.0143, -0.0001834), (0.1562, -0.01187, -0.0003334), (0.1557, -0.009264, -0.0004826), (0.1553, -0.006237, -0.000623), (0.155, -0.002495, -0.0007461)], [], [(143, 33, 3, 34), (4, 53, 43, 2), (53, 63, 42, 43), (63, 73, 41, 42), (73, 83, 40, 41), (83, 93, 39, 40), (93, 103, 38, 39), (103, 113, 37, 38), (113, 123, 36, 37), (123, 133, 35, 36), (133, 143, 34, 35), (0, 14, 44, 13), (13, 44, 45, 12), (12, 45, 46, 11), (11, 46, 47, 10), (10, 47, 48, 9), (9, 48, 49, 8), (8, 49, 50, 7), (7, 50, 51, 6), (6, 51, 52, 5), (5, 52, 53, 4), (14, 15, 54, 44), (44, 54, 55, 45), (45, 55, 56, 46), (46, 56, 57, 47), (47, 57, 58, 48), (48, 58, 59, 49), (49, 59, 60, 50), (50, 60, 61, 51), (51, 61, 62, 52), (52, 62, 63, 53), (15, 16, 64, 54), (54, 64, 65, 55), (55, 65, 66, 56), (56, 66, 67, 57), (57, 67, 68, 58), (58, 68, 69, 59), (59, 69, 70, 60), (60, 70, 71, 61), (61, 71, 72, 62), (62, 72, 73, 63), (16, 17, 74, 64), (64, 74, 75, 65), (65, 75, 76, 66), (66, 76, 77, 67), (67, 77, 78, 68), (68, 78, 79, 69), (69, 79, 80, 70), (70, 80, 81, 71), (71, 81, 82, 72), (72, 82, 83, 73), (17, 18, 84, 74), (74, 84, 85, 75), (75, 85, 86, 76), (76, 86, 87, 77), (77, 87, 88, 78), (78, 88, 89, 79), (79, 89, 90, 80), (80, 90, 91, 81), (81, 91, 92, 82), (82, 92, 93, 83), (18, 19, 94, 84), (84, 94, 95, 85), (85, 95, 96, 86), (86, 96, 97, 87), (87, 97, 98, 88), (88, 98, 99, 89), (89, 99, 100, 90), (90, 100, 101, 91), (91, 101, 102, 92), (92, 102, 103, 93), (19, 20, 104, 94), (94, 104, 105, 95), (95, 105, 106, 96), (96, 106, 107, 97), (97, 107, 108, 98), (98, 108, 109, 99), (99, 109, 110, 100), (100, 110, 111, 101), (101, 111, 112, 102), (102, 112, 113, 103), (20, 21, 114, 104), (104, 114, 115, 105), (105, 115, 116, 106), (106, 116, 117, 107), (107, 117, 118, 108), (108, 118, 119, 109), (109, 119, 120, 110), (110, 120, 121, 111), (111, 121, 122, 112), (112, 122, 123, 113), (21, 22, 124, 114), (114, 124, 125, 115), (115, 125, 126, 116), (116, 126, 127, 117), (117, 127, 128, 118), (118, 128, 129, 119), (119, 129, 130, 120), (120, 130, 131, 121), (121, 131, 132, 122), (122, 132, 133, 123), (22, 23, 134, 124), (124, 134, 135, 125), (125, 135, 136, 126), (126, 136, 137, 127), (127, 137, 138, 128), (128, 138, 139, 129), (129, 139, 140, 130), (130, 140, 141, 131), (131, 141, 142, 132), (132, 142, 143, 133), (23, 1, 24, 134), (134, 24, 25, 135), (135, 25, 26, 136), (136, 26, 27, 137), (137, 27, 28, 138), (138, 28, 29, 139), (139, 29, 30, 140), (140, 30, 31, 141), (141, 31, 32, 142), (142, 32, 33, 143)])
_uv = me_plane_003.uv_layers.new(name='UVMap')
_uv.uv.foreach_set('vector', [0.9091, 0.9091, 1.0, 0.9091, 1.0, 1.0, 0.9091, 1.0, 0.0, 0.9091, 0.09091, 0.9091, 0.09091, 1.0, 0.0, 1.0, 0.09091, 0.9091, 0.1818, 0.9091, 0.1818, 1.0, 0.09091, 1.0, 0.1818, 0.9091, 0.2727, 0.9091, 0.2727, 1.0, 0.1818, 1.0, 0.2727, 0.9091, 0.3636, 0.9091, 0.3636, 1.0, 0.2727, 1.0, 0.3636, 0.9091, 0.4545, 0.9091, 0.4545, 1.0, 0.3636, 1.0, 0.4545, 0.9091, 0.5455, 0.9091, 0.5455, 1.0, 0.4545, 1.0, 0.5455, 0.9091, 0.6364, 0.9091, 0.6364, 1.0, 0.5455, 1.0, 0.6364, 0.9091, 0.7273, 0.9091, 0.7273, 1.0, 0.6364, 1.0, 0.7273, 0.9091, 0.8182, 0.9091, 0.8182, 1.0, 0.7273, 1.0, 0.8182, 0.9091, 0.9091, 0.9091, 0.9091, 1.0, 0.8182, 1.0, 0.0, 0.0, 0.09091, 0.0, 0.09091, 0.09091, 0.0, 0.09091, 0.0, 0.09091, 0.09091, 0.09091, 0.09091, 0.1818, 0.0, 0.1818, 0.0, 0.1818, 0.09091, 0.1818, 0.09091, 0.2727, 0.0, 0.2727, 0.0, 0.2727, 0.09091, 0.2727, 0.09091, 0.3636, 0.0, 0.3636, 0.0, 0.3636, 0.09091, 0.3636, 0.09091, 0.4545, 0.0, 0.4545, 0.0, 0.4545, 0.09091, 0.4545, 0.09091, 0.5455, 0.0, 0.5455, 0.0, 0.5455, 0.09091, 0.5455, 0.09091, 0.6364, 0.0, 0.6364, 0.0, 0.6364, 0.09091, 0.6364, 0.09091, 0.7273, 0.0, 0.7273, 0.0, 0.7273, 0.09091, 0.7273, 0.09091, 0.8182, 0.0, 0.8182, 0.0, 0.8182, 0.09091, 0.8182, 0.09091, 0.9091, 0.0, 0.9091, 0.09091, 0.0, 0.1818, 0.0, 0.1818, 0.09091, 0.09091, 0.09091, 0.09091, 0.09091, 0.1818, 0.09091, 0.1818, 0.1818, 0.09091, 0.1818, 0.09091, 0.1818, 0.1818, 0.1818, 0.1818, 0.2727, 0.09091, 0.2727, 0.09091, 0.2727, 0.1818, 0.2727, 0.1818, 0.3636, 0.09091, 0.3636, 0.09091, 0.3636, 0.1818, 0.3636, 0.1818, 0.4545, 0.09091, 0.4545, 0.09091, 0.4545, 0.1818, 0.4545, 0.1818, 0.5455, 0.09091, 0.5455, 0.09091, 0.5455, 0.1818, 0.5455, 0.1818, 0.6364, 0.09091, 0.6364, 0.09091, 0.6364, 0.1818, 0.6364, 0.1818, 0.7273, 0.09091, 0.7273, 0.09091, 0.7273, 0.1818, 0.7273, 0.1818, 0.8182, 0.09091, 0.8182, 0.09091, 0.8182, 0.1818, 0.8182, 0.1818, 0.9091, 0.09091, 0.9091, 0.1818, 0.0, 0.2727, 0.0, 0.2727, 0.09091, 0.1818, 0.09091, 0.1818, 0.09091, 0.2727, 0.09091, 0.2727, 0.1818, 0.1818, 0.1818, 0.1818, 0.1818, 0.2727, 0.1818, 0.2727, 0.2727, 0.1818, 0.2727, 0.1818, 0.2727, 0.2727, 0.2727, 0.2727, 0.3636, 0.1818, 0.3636, 0.1818, 0.3636, 0.2727, 0.3636, 0.2727, 0.4545, 0.1818, 0.4545, 0.1818, 0.4545, 0.2727, 0.4545, 0.2727, 0.5455, 0.1818, 0.5455, 0.1818, 0.5455, 0.2727, 0.5455, 0.2727, 0.6364, 0.1818, 0.6364, 0.1818, 0.6364, 0.2727, 0.6364, 0.2727, 0.7273, 0.1818, 0.7273, 0.1818, 0.7273, 0.2727, 0.7273, 0.2727, 0.8182, 0.1818, 0.8182, 0.1818, 0.8182, 0.2727, 0.8182, 0.2727, 0.9091, 0.1818, 0.9091, 0.2727, 0.0, 0.3636, 0.0, 0.3636, 0.09091, 0.2727, 0.09091, 0.2727, 0.09091, 0.3636, 0.09091, 0.3636, 0.1818, 0.2727, 0.1818, 0.2727, 0.1818, 0.3636, 0.1818, 0.3636, 0.2727, 0.2727, 0.2727, 0.2727, 0.2727, 0.3636, 0.2727, 0.3636, 0.3636, 0.2727, 0.3636, 0.2727, 0.3636, 0.3636, 0.3636, 0.3636, 0.4545, 0.2727, 0.4545, 0.2727, 0.4545, 0.3636, 0.4545, 0.3636, 0.5455, 0.2727, 0.5455, 0.2727, 0.5455, 0.3636, 0.5455, 0.3636, 0.6364, 0.2727, 0.6364, 0.2727, 0.6364, 0.3636, 0.6364, 0.3636, 0.7273, 0.2727, 0.7273, 0.2727, 0.7273, 0.3636, 0.7273, 0.3636, 0.8182, 0.2727, 0.8182, 0.2727, 0.8182, 0.3636, 0.8182, 0.3636, 0.9091, 0.2727, 0.9091, 0.3636, 0.0, 0.4545, 0.0, 0.4545, 0.09091, 0.3636, 0.09091, 0.3636, 0.09091, 0.4545, 0.09091, 0.4545, 0.1818, 0.3636, 0.1818, 0.3636, 0.1818, 0.4545, 0.1818, 0.4545, 0.2727, 0.3636, 0.2727, 0.3636, 0.2727, 0.4545, 0.2727, 0.4545, 0.3636, 0.3636, 0.3636, 0.3636, 0.3636, 0.4545, 0.3636, 0.4545, 0.4545, 0.3636, 0.4545, 0.3636, 0.4545, 0.4545, 0.4545, 0.4545, 0.5455, 0.3636, 0.5455, 0.3636, 0.5455, 0.4545, 0.5455, 0.4545, 0.6364, 0.3636, 0.6364, 0.3636, 0.6364, 0.4545, 0.6364, 0.4545, 0.7273, 0.3636, 0.7273, 0.3636, 0.7273, 0.4545, 0.7273, 0.4545, 0.8182, 0.3636, 0.8182, 0.3636, 0.8182, 0.4545, 0.8182, 0.4545, 0.9091, 0.3636, 0.9091, 0.4545, 0.0, 0.5455, 0.0, 0.5455, 0.09091, 0.4545, 0.09091, 0.4545, 0.09091, 0.5455, 0.09091, 0.5455, 0.1818, 0.4545, 0.1818, 0.4545, 0.1818, 0.5455, 0.1818, 0.5455, 0.2727, 0.4545, 0.2727, 0.4545, 0.2727, 0.5455, 0.2727, 0.5455, 0.3636, 0.4545, 0.3636, 0.4545, 0.3636, 0.5455, 0.3636, 0.5455, 0.4545, 0.4545, 0.4545, 0.4545, 0.4545, 0.5455, 0.4545, 0.5455, 0.5455, 0.4545, 0.5455, 0.4545, 0.5455, 0.5455, 0.5455, 0.5455, 0.6364, 0.4545, 0.6364, 0.4545, 0.6364, 0.5455, 0.6364, 0.5455, 0.7273, 0.4545, 0.7273, 0.4545, 0.7273, 0.5455, 0.7273, 0.5455, 0.8182, 0.4545, 0.8182, 0.4545, 0.8182, 0.5455, 0.8182, 0.5455, 0.9091, 0.4545, 0.9091, 0.5455, 0.0, 0.6364, 0.0, 0.6364, 0.09091, 0.5455, 0.09091, 0.5455, 0.09091, 0.6364, 0.09091, 0.6364, 0.1818, 0.5455, 0.1818, 0.5455, 0.1818, 0.6364, 0.1818, 0.6364, 0.2727, 0.5455, 0.2727, 0.5455, 0.2727, 0.6364, 0.2727, 0.6364, 0.3636, 0.5455, 0.3636, 0.5455, 0.3636, 0.6364, 0.3636, 0.6364, 0.4545, 0.5455, 0.4545, 0.5455, 0.4545, 0.6364, 0.4545, 0.6364, 0.5455, 0.5455, 0.5455, 0.5455, 0.5455, 0.6364, 0.5455, 0.6364, 0.6364, 0.5455, 0.6364, 0.5455, 0.6364, 0.6364, 0.6364, 0.6364, 0.7273, 0.5455, 0.7273, 0.5455, 0.7273, 0.6364, 0.7273, 0.6364, 0.8182, 0.5455, 0.8182, 0.5455, 0.8182, 0.6364, 0.8182, 0.6364, 0.9091, 0.5455, 0.9091, 0.6364, 0.0, 0.7273, 0.0, 0.7273, 0.09091, 0.6364, 0.09091, 0.6364, 0.09091, 0.7273, 0.09091, 0.7273, 0.1818, 0.6364, 0.1818, 0.6364, 0.1818, 0.7273, 0.1818, 0.7273, 0.2727, 0.6364, 0.2727, 0.6364, 0.2727, 0.7273, 0.2727, 0.7273, 0.3636, 0.6364, 0.3636, 0.6364, 0.3636, 0.7273, 0.3636, 0.7273, 0.4545, 0.6364, 0.4545, 0.6364, 0.4545, 0.7273, 0.4545, 0.7273, 0.5455, 0.6364, 0.5455, 0.6364, 0.5455, 0.7273, 0.5455, 0.7273, 0.6364, 0.6364, 0.6364, 0.6364, 0.6364, 0.7273, 0.6364, 0.7273, 0.7273, 0.6364, 0.7273, 0.6364, 0.7273, 0.7273, 0.7273, 0.7273, 0.8182, 0.6364, 0.8182, 0.6364, 0.8182, 0.7273, 0.8182, 0.7273, 0.9091, 0.6364, 0.9091, 0.7273, 0.0, 0.8182, 0.0, 0.8182, 0.09091, 0.7273, 0.09091, 0.7273, 0.09091, 0.8182, 0.09091, 0.8182, 0.1818, 0.7273, 0.1818, 0.7273, 0.1818, 0.8182, 0.1818, 0.8182, 0.2727, 0.7273, 0.2727, 0.7273, 0.2727, 0.8182, 0.2727, 0.8182, 0.3636, 0.7273, 0.3636, 0.7273, 0.3636, 0.8182, 0.3636, 0.8182, 0.4545, 0.7273, 0.4545, 0.7273, 0.4545, 0.8182, 0.4545, 0.8182, 0.5455, 0.7273, 0.5455, 0.7273, 0.5455, 0.8182, 0.5455, 0.8182, 0.6364, 0.7273, 0.6364, 0.7273, 0.6364, 0.8182, 0.6364, 0.8182, 0.7273, 0.7273, 0.7273, 0.7273, 0.7273, 0.8182, 0.7273, 0.8182, 0.8182, 0.7273, 0.8182, 0.7273, 0.8182, 0.8182, 0.8182, 0.8182, 0.9091, 0.7273, 0.9091, 0.8182, 0.0, 0.9091, 0.0, 0.9091, 0.09091, 0.8182, 0.09091, 0.8182, 0.09091, 0.9091, 0.09091, 0.9091, 0.1818, 0.8182, 0.1818, 0.8182, 0.1818, 0.9091, 0.1818, 0.9091, 0.2727, 0.8182, 0.2727, 0.8182, 0.2727, 0.9091, 0.2727, 0.9091, 0.3636, 0.8182, 0.3636, 0.8182, 0.3636, 0.9091, 0.3636, 0.9091, 0.4545, 0.8182, 0.4545, 0.8182, 0.4545, 0.9091, 0.4545, 0.9091, 0.5455, 0.8182, 0.5455, 0.8182, 0.5455, 0.9091, 0.5455, 0.9091, 0.6364, 0.8182, 0.6364, 0.8182, 0.6364, 0.9091, 0.6364, 0.9091, 0.7273, 0.8182, 0.7273, 0.8182, 0.7273, 0.9091, 0.7273, 0.9091, 0.8182, 0.8182, 0.8182, 0.8182, 0.8182, 0.9091, 0.8182, 0.9091, 0.9091, 0.8182, 0.9091, 0.9091, 0.0, 1.0, 0.0, 1.0, 0.09091, 0.9091, 0.09091, 0.9091, 0.09091, 1.0, 0.09091, 1.0, 0.1818, 0.9091, 0.1818, 0.9091, 0.1818, 1.0, 0.1818, 1.0, 0.2727, 0.9091, 0.2727, 0.9091, 0.2727, 1.0, 0.2727, 1.0, 0.3636, 0.9091, 0.3636, 0.9091, 0.3636, 1.0, 0.3636, 1.0, 0.4545, 0.9091, 0.4545, 0.9091, 0.4545, 1.0, 0.4545, 1.0, 0.5455, 0.9091, 0.5455, 0.9091, 0.5455, 1.0, 0.5455, 1.0, 0.6364, 0.9091, 0.6364, 0.9091, 0.6364, 1.0, 0.6364, 1.0, 0.7273, 0.9091, 0.7273, 0.9091, 0.7273, 1.0, 0.7273, 1.0, 0.8182, 0.9091, 0.8182, 0.9091, 0.8182, 1.0, 0.8182, 1.0, 0.9091, 0.9091, 0.9091])
me_plane_003.materials.append(mat_material_001)
me_plane_003.update()

# ---- objects
ob_can_col = bpy.data.objects.new('can-col', me_plane_001)
ob_bag = bpy.data.objects.new('bag', me_plane_002)
ob_lid_col = bpy.data.objects.new('lid-col', me_cube_001)
ob_bag_detail = bpy.data.objects.new('bag-detail', me_plane_003)

# ---- transforms, parenting, visibility, modifiers, constraints
ob_can_col.location = (0.0, -0.01959, 0.0006134)
ob_can_col.scale = (0.8815, 0.8815, 0.8815)
_m = ob_can_col.modifiers.new('Solidify', 'SOLIDIFY')
_m.thickness = 0.005
_m = ob_can_col.modifiers.new('Bevel', 'BEVEL')
_m.width = 0.01
_m.width_pct = 0.01
ob_bag.location = (0.0, -0.01959, 0.4859)
ob_bag.scale = (0.8815, 0.8815, 0.8815)
_m = ob_bag.modifiers.new('Shrinkwrap', 'SHRINKWRAP')
_m.wrap_mode = 'OUTSIDE'
_m.target = ob_can_col
_m = ob_bag.modifiers.new('Solidify', 'SOLIDIFY')
_m.thickness = 0.001
_m.offset = 1.0
ob_lid_col.location = (0.0, -0.01959, 0.4992)
ob_lid_col.scale = (0.8815, 0.8815, 0.8815)
_m = ob_lid_col.modifiers.new('Bevel', 'BEVEL')
_m.width = 0.01
_m.width_pct = 0.01
ob_bag_detail.location = (0.0, 0.1169, 0.4493)
ob_bag_detail.rotation_euler = (-1.571, 0.0, 0.0)
ob_bag_detail.scale = (0.8815, 0.8815, 0.8815)

# ---- collection membership
col_collection.objects.link(ob_can_col)
col_collection.objects.link(ob_bag)
col_collection.objects.link(ob_lid_col)
col_collection.objects.link(ob_bag_detail)

# ---- scene / render settings (as saved in the file)
scene.frame_start = 1; scene.frame_end = 250; scene.frame_set(1)
scene.render.engine = 'BLENDER_EEVEE_NEXT'
scene.cycles.sampling_pattern = 'TABULATED_SOBOL'
scene.eevee.ray_tracing_options.trace_max_roughness = 0.0
bpy.context.view_layer.update()

# ---- added for rendering (the .blend has no active camera and no usable light): camera, sun
cam_auto = bpy.data.cameras.new('AutoCamera')
cam_auto.lens = 50.0
cam_auto.sensor_width = 36.0
cam_auto.clip_end = 1000.0
ob_auto_camera = bpy.data.objects.new('AutoCamera', cam_auto)
scene.collection.objects.link(ob_auto_camera)
ob_auto_camera.location = (0.683604, -0.839918, 0.815551)
ob_auto_camera.rotation_euler = (1.09748, -7.21219e-08, 0.694738)
scene.camera = ob_auto_camera
light_auto_sun = bpy.data.lights.new('AutoSun', 'SUN')
light_auto_sun.energy = 3.0
light_auto_sun.angle = 0.0523599
ob_auto_sun = bpy.data.objects.new('AutoSun', light_auto_sun)
scene.collection.objects.link(ob_auto_sun)
ob_auto_sun.rotation_euler = (0.872665, 0.174533, 0.523599)
bpy.context.view_layer.update()
